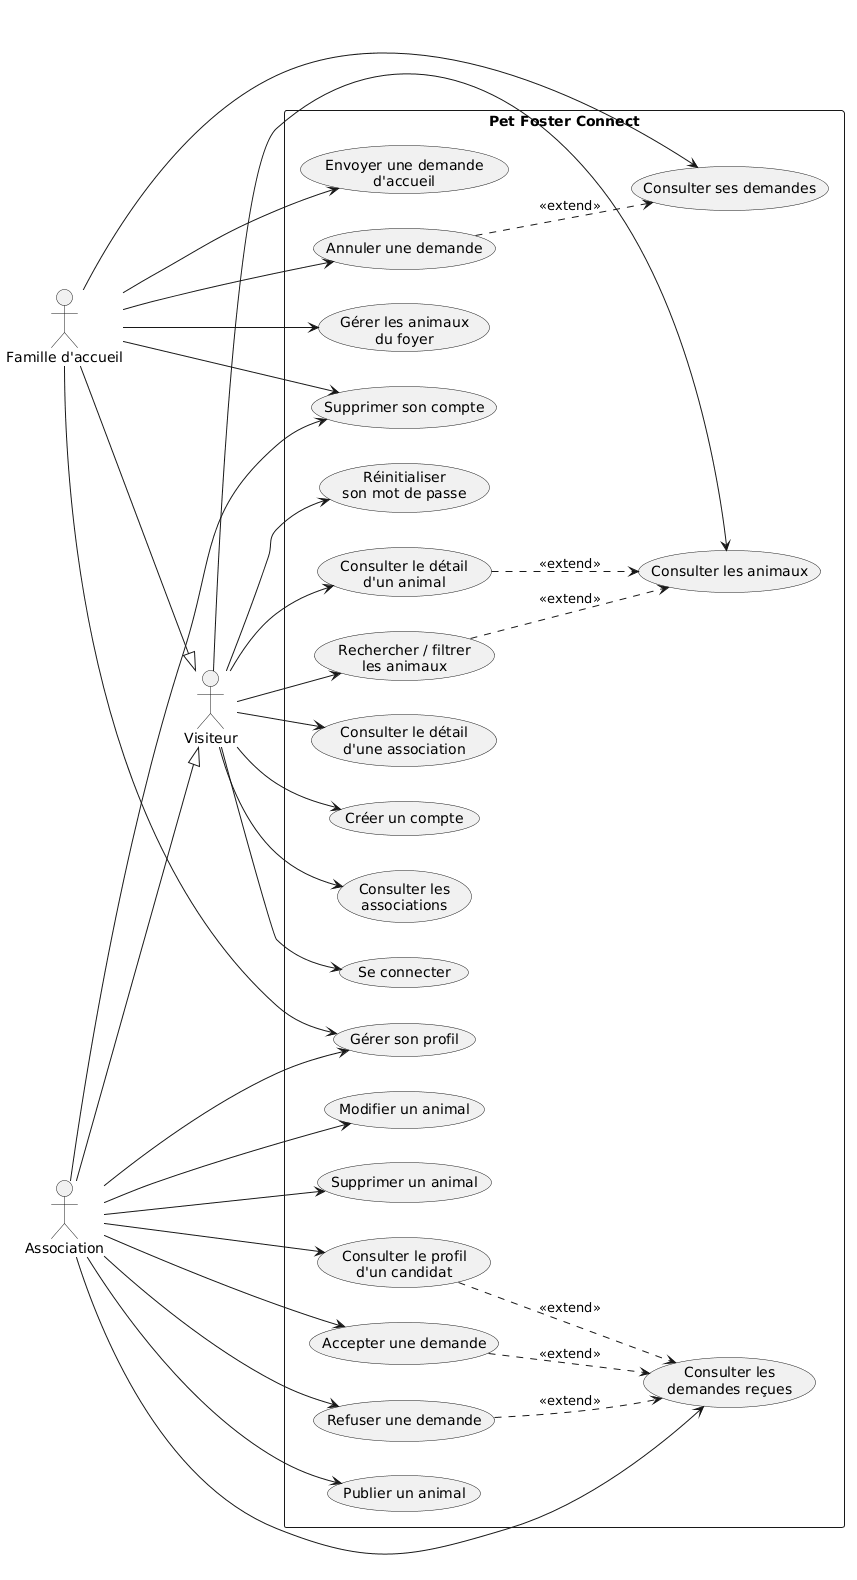

The diagram above was rendered by PlantUML. Its source (embedded in the PNG):
@startuml
left to right direction

actor "Visiteur" as Visitor
actor "Famille d'accueil" as Foster
actor "Association" as Association

Foster --|> Visitor
Association --|> Visitor

rectangle "Pet Foster Connect" {

    usecase "Consulter les animaux" as UC_Animals
    usecase "Consulter le détail\nd'un animal" as UC_AnimalDetail
    usecase "Rechercher / filtrer\nles animaux" as UC_Search

    usecase "Consulter les\nassociations" as UC_Associations
    usecase "Consulter le détail\nd'une association" as UC_AssociationDetail

    usecase "Créer un compte" as UC_Register
    usecase "Se connecter" as UC_Login
    usecase "Réinitialiser\nson mot de passe" as UC_ResetPassword

    usecase "Gérer son profil" as UC_Profile
    usecase "Supprimer son compte" as UC_DeleteAccount

    usecase "Gérer les animaux\ndu foyer" as UC_HouseholdPets
    usecase "Envoyer une demande\nd'accueil" as UC_SendRequest
    usecase "Consulter ses demandes" as UC_FosterRequests
    usecase "Annuler une demande" as UC_CancelRequest

    usecase "Publier un animal" as UC_PublishAnimal
    usecase "Modifier un animal" as UC_UpdateAnimal
    usecase "Supprimer un animal" as UC_DeleteAnimal

    usecase "Consulter les\ndemandes reçues" as UC_ReceivedRequests
    usecase "Consulter le profil\nd'un candidat" as UC_Candidate
    usecase "Accepter une demande" as UC_AcceptRequest
    usecase "Refuser une demande" as UC_RejectRequest
}

Visitor --> UC_Animals
Visitor --> UC_AnimalDetail
Visitor --> UC_Search
Visitor --> UC_Associations
Visitor --> UC_AssociationDetail
Visitor --> UC_Register
Visitor --> UC_Login
Visitor --> UC_ResetPassword

Foster --> UC_Profile
Foster --> UC_DeleteAccount
Foster --> UC_HouseholdPets
Foster --> UC_SendRequest
Foster --> UC_FosterRequests
Foster --> UC_CancelRequest

Association --> UC_Profile
Association --> UC_DeleteAccount
Association --> UC_PublishAnimal
Association --> UC_UpdateAnimal
Association --> UC_DeleteAnimal
Association --> UC_ReceivedRequests
Association --> UC_Candidate
Association --> UC_AcceptRequest
Association --> UC_RejectRequest

UC_AnimalDetail ..> UC_Animals : <<extend>>
UC_Search ..> UC_Animals : <<extend>>

UC_CancelRequest ..> UC_FosterRequests : <<extend>>
UC_Candidate ..> UC_ReceivedRequests : <<extend>>
UC_AcceptRequest ..> UC_ReceivedRequests : <<extend>>
UC_RejectRequest ..> UC_ReceivedRequests : <<extend>>
@enduml